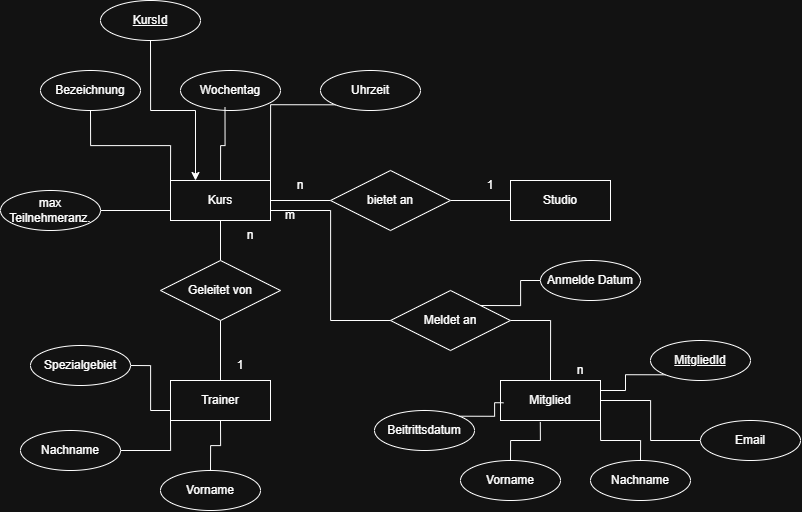

The diagram above was exported from draw.io. Its source (the exported page's mxGraphModel, read from the mxfile embedded in the PNG):
<mxGraphModel dx="2903" dy="1402" grid="1" gridSize="10" guides="1" tooltips="1" connect="1" arrows="1" fold="1" page="1" pageScale="1" pageWidth="827" pageHeight="1169" math="0" shadow="0">
  <root>
    <mxCell id="0" />
    <mxCell id="1" parent="0" />
    <mxCell id="ajZb9eoxU9DGYBHIacOd-9" edge="1" parent="1" source="ajZb9eoxU9DGYBHIacOd-1" style="edgeStyle=orthogonalEdgeStyle;rounded=0;orthogonalLoop=1;jettySize=auto;html=1;exitX=0.5;exitY=1;exitDx=0;exitDy=0;entryX=0.5;entryY=0;entryDx=0;entryDy=0;endArrow=none;endFill=0;" target="ajZb9eoxU9DGYBHIacOd-2">
      <mxGeometry relative="1" as="geometry" />
    </mxCell>
    <mxCell id="ajZb9eoxU9DGYBHIacOd-16" edge="1" parent="1" source="ajZb9eoxU9DGYBHIacOd-1" style="edgeStyle=orthogonalEdgeStyle;rounded=0;orthogonalLoop=1;jettySize=auto;html=1;exitX=0;exitY=0;exitDx=0;exitDy=0;entryX=0.5;entryY=1;entryDx=0;entryDy=0;endArrow=none;endFill=0;" target="ajZb9eoxU9DGYBHIacOd-15">
      <mxGeometry relative="1" as="geometry" />
    </mxCell>
    <mxCell id="ajZb9eoxU9DGYBHIacOd-22" edge="1" parent="1" source="ajZb9eoxU9DGYBHIacOd-1" style="edgeStyle=orthogonalEdgeStyle;rounded=0;orthogonalLoop=1;jettySize=auto;html=1;exitX=0;exitY=0.75;exitDx=0;exitDy=0;entryX=1;entryY=0.5;entryDx=0;entryDy=0;endArrow=none;endFill=0;" target="ajZb9eoxU9DGYBHIacOd-21">
      <mxGeometry relative="1" as="geometry" />
    </mxCell>
    <mxCell id="ajZb9eoxU9DGYBHIacOd-1" parent="1" style="whiteSpace=wrap;html=1;align=center;" value="Kurs" vertex="1">
      <mxGeometry height="40" width="100" x="110" y="210" as="geometry" />
    </mxCell>
    <mxCell id="ajZb9eoxU9DGYBHIacOd-10" edge="1" parent="1" source="ajZb9eoxU9DGYBHIacOd-2" style="edgeStyle=orthogonalEdgeStyle;rounded=0;orthogonalLoop=1;jettySize=auto;html=1;exitX=0.5;exitY=1;exitDx=0;exitDy=0;entryX=0.5;entryY=0;entryDx=0;entryDy=0;endArrow=none;endFill=0;" target="ajZb9eoxU9DGYBHIacOd-3">
      <mxGeometry relative="1" as="geometry" />
    </mxCell>
    <mxCell id="ajZb9eoxU9DGYBHIacOd-2" parent="1" style="shape=rhombus;perimeter=rhombusPerimeter;whiteSpace=wrap;html=1;align=center;" value="Geleitet von" vertex="1">
      <mxGeometry height="60" width="120" x="100" y="290" as="geometry" />
    </mxCell>
    <mxCell id="ajZb9eoxU9DGYBHIacOd-24" edge="1" parent="1" source="ajZb9eoxU9DGYBHIacOd-3" style="edgeStyle=orthogonalEdgeStyle;rounded=0;orthogonalLoop=1;jettySize=auto;html=1;exitX=0.5;exitY=1;exitDx=0;exitDy=0;endArrow=none;endFill=0;" target="ajZb9eoxU9DGYBHIacOd-23">
      <mxGeometry relative="1" as="geometry" />
    </mxCell>
    <mxCell id="ajZb9eoxU9DGYBHIacOd-26" edge="1" parent="1" source="ajZb9eoxU9DGYBHIacOd-3" style="edgeStyle=orthogonalEdgeStyle;rounded=0;orthogonalLoop=1;jettySize=auto;html=1;exitX=0;exitY=1;exitDx=0;exitDy=0;entryX=1;entryY=0.5;entryDx=0;entryDy=0;endArrow=none;endFill=0;" target="ajZb9eoxU9DGYBHIacOd-25">
      <mxGeometry relative="1" as="geometry" />
    </mxCell>
    <mxCell id="ajZb9eoxU9DGYBHIacOd-3" parent="1" style="whiteSpace=wrap;html=1;align=center;" value="Trainer" vertex="1">
      <mxGeometry height="40" width="100" x="110" y="410" as="geometry" />
    </mxCell>
    <mxCell id="ajZb9eoxU9DGYBHIacOd-7" edge="1" parent="1" source="ajZb9eoxU9DGYBHIacOd-4" style="edgeStyle=orthogonalEdgeStyle;rounded=0;orthogonalLoop=1;jettySize=auto;html=1;exitX=0;exitY=0.5;exitDx=0;exitDy=0;entryX=1;entryY=0.5;entryDx=0;entryDy=0;endArrow=none;endFill=0;" target="ajZb9eoxU9DGYBHIacOd-6">
      <mxGeometry relative="1" as="geometry" />
    </mxCell>
    <mxCell id="ajZb9eoxU9DGYBHIacOd-4" parent="1" style="whiteSpace=wrap;html=1;align=center;" value="Studio" vertex="1">
      <mxGeometry height="40" width="100" x="450" y="210" as="geometry" />
    </mxCell>
    <mxCell id="ajZb9eoxU9DGYBHIacOd-8" edge="1" parent="1" source="ajZb9eoxU9DGYBHIacOd-6" style="edgeStyle=orthogonalEdgeStyle;rounded=0;orthogonalLoop=1;jettySize=auto;html=1;exitX=0;exitY=0.5;exitDx=0;exitDy=0;entryX=1;entryY=0.5;entryDx=0;entryDy=0;endArrow=none;endFill=0;" target="ajZb9eoxU9DGYBHIacOd-1">
      <mxGeometry relative="1" as="geometry" />
    </mxCell>
    <mxCell id="ajZb9eoxU9DGYBHIacOd-6" parent="1" style="shape=rhombus;perimeter=rhombusPerimeter;whiteSpace=wrap;html=1;align=center;" value="bietet an" vertex="1">
      <mxGeometry height="60" width="120" x="270" y="200" as="geometry" />
    </mxCell>
    <mxCell id="ajZb9eoxU9DGYBHIacOd-11" parent="1" style="text;html=1;whiteSpace=wrap;strokeColor=none;fillColor=none;align=center;verticalAlign=middle;rounded=0;" value="1" vertex="1">
      <mxGeometry height="30" width="60" x="400" y="200" as="geometry" />
    </mxCell>
    <mxCell id="ajZb9eoxU9DGYBHIacOd-12" parent="1" style="text;html=1;whiteSpace=wrap;strokeColor=none;fillColor=none;align=center;verticalAlign=middle;rounded=0;" value="n" vertex="1">
      <mxGeometry height="30" width="60" x="210" y="200" as="geometry" />
    </mxCell>
    <mxCell id="ajZb9eoxU9DGYBHIacOd-13" parent="1" style="text;html=1;whiteSpace=wrap;strokeColor=none;fillColor=none;align=center;verticalAlign=middle;rounded=0;" value="1" vertex="1">
      <mxGeometry height="30" width="60" x="150" y="380" as="geometry" />
    </mxCell>
    <mxCell id="ajZb9eoxU9DGYBHIacOd-14" parent="1" style="text;html=1;whiteSpace=wrap;strokeColor=none;fillColor=none;align=center;verticalAlign=middle;rounded=0;" value="n" vertex="1">
      <mxGeometry height="30" width="60" x="160" y="250" as="geometry" />
    </mxCell>
    <mxCell id="ajZb9eoxU9DGYBHIacOd-15" parent="1" style="ellipse;whiteSpace=wrap;html=1;align=center;" value="Bezeichnung" vertex="1">
      <mxGeometry height="40" width="100" x="-20" y="100" as="geometry" />
    </mxCell>
    <mxCell id="ajZb9eoxU9DGYBHIacOd-17" parent="1" style="ellipse;whiteSpace=wrap;html=1;align=center;" value="Wochentag" vertex="1">
      <mxGeometry height="40" width="100" x="120" y="100" as="geometry" />
    </mxCell>
    <mxCell id="ajZb9eoxU9DGYBHIacOd-18" edge="1" parent="1" source="ajZb9eoxU9DGYBHIacOd-1" style="edgeStyle=orthogonalEdgeStyle;rounded=0;orthogonalLoop=1;jettySize=auto;html=1;exitX=0.5;exitY=0;exitDx=0;exitDy=0;entryX=0.445;entryY=0.923;entryDx=0;entryDy=0;entryPerimeter=0;endArrow=none;endFill=0;" target="ajZb9eoxU9DGYBHIacOd-17">
      <mxGeometry relative="1" as="geometry" />
    </mxCell>
    <mxCell id="ajZb9eoxU9DGYBHIacOd-20" edge="1" parent="1" source="ajZb9eoxU9DGYBHIacOd-19" style="edgeStyle=orthogonalEdgeStyle;rounded=0;orthogonalLoop=1;jettySize=auto;html=1;exitX=0;exitY=1;exitDx=0;exitDy=0;entryX=1;entryY=0;entryDx=0;entryDy=0;endArrow=none;endFill=0;" target="ajZb9eoxU9DGYBHIacOd-1">
      <mxGeometry relative="1" as="geometry" />
    </mxCell>
    <mxCell id="ajZb9eoxU9DGYBHIacOd-19" parent="1" style="ellipse;whiteSpace=wrap;html=1;align=center;" value="Uhrzeit" vertex="1">
      <mxGeometry height="40" width="100" x="260" y="100" as="geometry" />
    </mxCell>
    <mxCell id="ajZb9eoxU9DGYBHIacOd-21" parent="1" style="ellipse;whiteSpace=wrap;html=1;align=center;" value="max Teilnehmeranz." vertex="1">
      <mxGeometry height="40" width="100" x="-60" y="220" as="geometry" />
    </mxCell>
    <mxCell id="ajZb9eoxU9DGYBHIacOd-23" parent="1" style="ellipse;whiteSpace=wrap;html=1;align=center;" value="Vorname" vertex="1">
      <mxGeometry height="40" width="100" x="100" y="500" as="geometry" />
    </mxCell>
    <mxCell id="ajZb9eoxU9DGYBHIacOd-25" parent="1" style="ellipse;whiteSpace=wrap;html=1;align=center;" value="Nachname" vertex="1">
      <mxGeometry height="40" width="100" x="-40" y="460" as="geometry" />
    </mxCell>
    <mxCell id="ajZb9eoxU9DGYBHIacOd-29" edge="1" parent="1" source="ajZb9eoxU9DGYBHIacOd-28" style="edgeStyle=orthogonalEdgeStyle;rounded=0;orthogonalLoop=1;jettySize=auto;html=1;exitX=1;exitY=0.5;exitDx=0;exitDy=0;entryX=0;entryY=0.75;entryDx=0;entryDy=0;endArrow=none;endFill=0;" target="ajZb9eoxU9DGYBHIacOd-3">
      <mxGeometry relative="1" as="geometry" />
    </mxCell>
    <mxCell id="ajZb9eoxU9DGYBHIacOd-28" parent="1" style="ellipse;whiteSpace=wrap;html=1;align=center;" value="Spezialgebiet" vertex="1">
      <mxGeometry height="40" width="100" x="-30" y="375" as="geometry" />
    </mxCell>
    <mxCell id="ajZb9eoxU9DGYBHIacOd-32" edge="1" parent="1" source="ajZb9eoxU9DGYBHIacOd-30" style="edgeStyle=orthogonalEdgeStyle;rounded=0;orthogonalLoop=1;jettySize=auto;html=1;exitX=0.5;exitY=0;exitDx=0;exitDy=0;entryX=1;entryY=0.5;entryDx=0;entryDy=0;endArrow=none;endFill=0;" target="ajZb9eoxU9DGYBHIacOd-31">
      <mxGeometry relative="1" as="geometry" />
    </mxCell>
    <mxCell id="ajZb9eoxU9DGYBHIacOd-30" parent="1" style="whiteSpace=wrap;html=1;align=center;" value="Mitglied" vertex="1">
      <mxGeometry height="40" width="100" x="440" y="410" as="geometry" />
    </mxCell>
    <mxCell id="ajZb9eoxU9DGYBHIacOd-31" parent="1" style="shape=rhombus;perimeter=rhombusPerimeter;whiteSpace=wrap;html=1;align=center;" value="Meldet an" vertex="1">
      <mxGeometry height="60" width="120" x="330" y="320" as="geometry" />
    </mxCell>
    <mxCell id="ajZb9eoxU9DGYBHIacOd-33" edge="1" parent="1" source="ajZb9eoxU9DGYBHIacOd-31" style="edgeStyle=orthogonalEdgeStyle;rounded=0;orthogonalLoop=1;jettySize=auto;html=1;exitX=0;exitY=0.5;exitDx=0;exitDy=0;entryX=1;entryY=0.75;entryDx=0;entryDy=0;endArrow=none;endFill=0;" target="ajZb9eoxU9DGYBHIacOd-1">
      <mxGeometry relative="1" as="geometry" />
    </mxCell>
    <mxCell id="ajZb9eoxU9DGYBHIacOd-34" parent="1" style="ellipse;whiteSpace=wrap;html=1;align=center;" value="Vorname" vertex="1">
      <mxGeometry height="40" width="100" x="400" y="490" as="geometry" />
    </mxCell>
    <mxCell id="ajZb9eoxU9DGYBHIacOd-38" edge="1" parent="1" source="ajZb9eoxU9DGYBHIacOd-35" style="edgeStyle=orthogonalEdgeStyle;rounded=0;orthogonalLoop=1;jettySize=auto;html=1;exitX=0.5;exitY=0;exitDx=0;exitDy=0;entryX=1;entryY=1;entryDx=0;entryDy=0;endArrow=none;endFill=0;" target="ajZb9eoxU9DGYBHIacOd-30">
      <mxGeometry relative="1" as="geometry" />
    </mxCell>
    <mxCell id="ajZb9eoxU9DGYBHIacOd-35" parent="1" style="ellipse;whiteSpace=wrap;html=1;align=center;" value="Nachname" vertex="1">
      <mxGeometry height="40" width="100" x="530" y="490" as="geometry" />
    </mxCell>
    <mxCell id="ajZb9eoxU9DGYBHIacOd-39" edge="1" parent="1" source="ajZb9eoxU9DGYBHIacOd-36" style="edgeStyle=orthogonalEdgeStyle;rounded=0;orthogonalLoop=1;jettySize=auto;html=1;exitX=0;exitY=0.5;exitDx=0;exitDy=0;entryX=1;entryY=0.5;entryDx=0;entryDy=0;endArrow=none;endFill=0;" target="ajZb9eoxU9DGYBHIacOd-30">
      <mxGeometry relative="1" as="geometry" />
    </mxCell>
    <mxCell id="ajZb9eoxU9DGYBHIacOd-36" parent="1" style="ellipse;whiteSpace=wrap;html=1;align=center;" value="Email" vertex="1">
      <mxGeometry height="40" width="100" x="640" y="450" as="geometry" />
    </mxCell>
    <mxCell id="ajZb9eoxU9DGYBHIacOd-37" parent="1" style="ellipse;whiteSpace=wrap;html=1;align=center;" value="Beitrittsdatum" vertex="1">
      <mxGeometry height="40" width="100" x="314" y="440" as="geometry" />
    </mxCell>
    <mxCell id="ajZb9eoxU9DGYBHIacOd-40" edge="1" parent="1" source="ajZb9eoxU9DGYBHIacOd-34" style="edgeStyle=orthogonalEdgeStyle;rounded=0;orthogonalLoop=1;jettySize=auto;html=1;exitX=0.5;exitY=0;exitDx=0;exitDy=0;entryX=0.398;entryY=1.036;entryDx=0;entryDy=0;entryPerimeter=0;endArrow=none;endFill=0;" target="ajZb9eoxU9DGYBHIacOd-30">
      <mxGeometry relative="1" as="geometry" />
    </mxCell>
    <mxCell id="ajZb9eoxU9DGYBHIacOd-41" edge="1" parent="1" source="ajZb9eoxU9DGYBHIacOd-37" style="edgeStyle=orthogonalEdgeStyle;rounded=0;orthogonalLoop=1;jettySize=auto;html=1;exitX=1;exitY=0;exitDx=0;exitDy=0;entryX=0.03;entryY=0.557;entryDx=0;entryDy=0;entryPerimeter=0;endArrow=none;endFill=0;" target="ajZb9eoxU9DGYBHIacOd-30">
      <mxGeometry relative="1" as="geometry" />
    </mxCell>
    <mxCell id="ajZb9eoxU9DGYBHIacOd-43" edge="1" parent="1" source="ajZb9eoxU9DGYBHIacOd-42" style="edgeStyle=orthogonalEdgeStyle;rounded=0;orthogonalLoop=1;jettySize=auto;html=1;exitX=0;exitY=0.5;exitDx=0;exitDy=0;entryX=1;entryY=0;entryDx=0;entryDy=0;endArrow=none;endFill=0;" target="ajZb9eoxU9DGYBHIacOd-31">
      <mxGeometry relative="1" as="geometry" />
    </mxCell>
    <mxCell id="ajZb9eoxU9DGYBHIacOd-42" parent="1" style="ellipse;whiteSpace=wrap;html=1;align=center;" value="Anmelde Datum" vertex="1">
      <mxGeometry height="40" width="100" x="480" y="290" as="geometry" />
    </mxCell>
    <mxCell id="ajZb9eoxU9DGYBHIacOd-44" parent="1" style="text;html=1;whiteSpace=wrap;strokeColor=none;fillColor=none;align=center;verticalAlign=middle;rounded=0;" value="n" vertex="1">
      <mxGeometry height="30" width="60" x="490" y="385" as="geometry" />
    </mxCell>
    <mxCell id="ajZb9eoxU9DGYBHIacOd-45" parent="1" style="text;html=1;whiteSpace=wrap;strokeColor=none;fillColor=none;align=center;verticalAlign=middle;rounded=0;" value="m" vertex="1">
      <mxGeometry height="30" width="60" x="200" y="230" as="geometry" />
    </mxCell>
    <mxCell id="ajZb9eoxU9DGYBHIacOd-47" edge="1" parent="1" source="ajZb9eoxU9DGYBHIacOd-46" style="edgeStyle=orthogonalEdgeStyle;rounded=0;orthogonalLoop=1;jettySize=auto;html=1;exitX=0.5;exitY=1;exitDx=0;exitDy=0;entryX=0.25;entryY=0;entryDx=0;entryDy=0;" target="ajZb9eoxU9DGYBHIacOd-1">
      <mxGeometry relative="1" as="geometry" />
    </mxCell>
    <mxCell id="ajZb9eoxU9DGYBHIacOd-46" parent="1" style="ellipse;whiteSpace=wrap;html=1;align=center;fontStyle=4;" value="KursId" vertex="1">
      <mxGeometry height="40" width="100" x="40" y="30" as="geometry" />
    </mxCell>
    <mxCell id="ajZb9eoxU9DGYBHIacOd-49" edge="1" parent="1" source="ajZb9eoxU9DGYBHIacOd-48" style="edgeStyle=orthogonalEdgeStyle;rounded=0;orthogonalLoop=1;jettySize=auto;html=1;exitX=0;exitY=1;exitDx=0;exitDy=0;entryX=1;entryY=0.25;entryDx=0;entryDy=0;endArrow=none;endFill=0;" target="ajZb9eoxU9DGYBHIacOd-30">
      <mxGeometry relative="1" as="geometry" />
    </mxCell>
    <mxCell id="ajZb9eoxU9DGYBHIacOd-48" parent="1" style="ellipse;whiteSpace=wrap;html=1;align=center;fontStyle=4;" value="MitgliedId" vertex="1">
      <mxGeometry height="40" width="100" x="590" y="370" as="geometry" />
    </mxCell>
  </root>
</mxGraphModel>